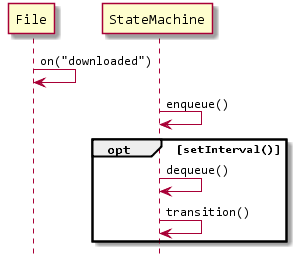

The diagram above was rendered by PlantUML. Its source (embedded in the PNG):
@startuml
hide footbox
File -> File : on("downloaded") 
StateMachine -> StateMachine : enqueue()
opt setInterval()
  StateMachine -> StateMachine : dequeue()
  StateMachine -> StateMachine : transition()
end
@enduml